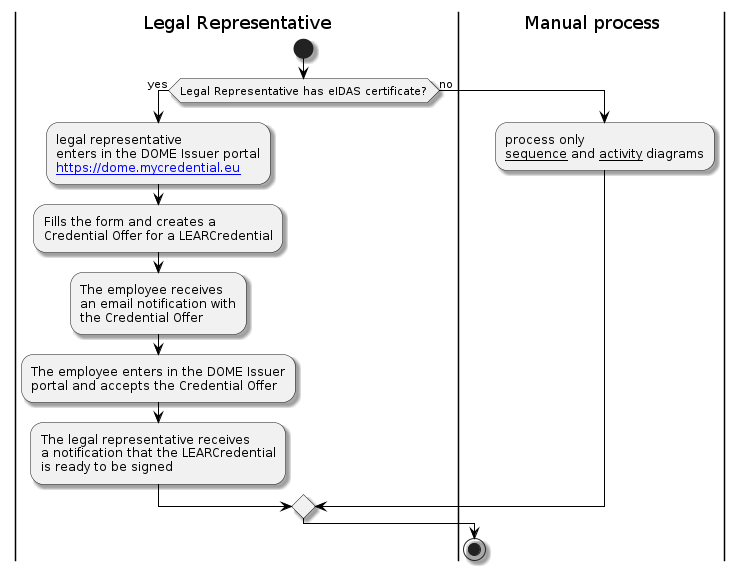

The diagram above was rendered by PlantUML. Its source (embedded in the PNG):
@startuml
skinparam shadowing true
skinparam ParticipantBorderColor black
skinparam arrowcolor black
skinparam SequenceLifeLineBorderColor black
skinparam SequenceLifeLineBackgroundColor PapayaWhip
|Legal Representative|

start
if (Legal Representative has eIDAS certificate?) then (yes)

    :legal representative
    enters in the DOME Issuer portal
    [[https://dome.mycredential.eu]];

    :Fills the form and creates a
    Credential Offer for a LEARCredential;

    :The employee receives
    an email notification with
    the Credential Offer;

    :The employee enters in the DOME Issuer
    portal and accepts the Credential Offer;

    :The legal representative receives
    a notification that the LEARCredential
    is ready to be signed;


else (no)

    |Manual process|
    :process only
    __sequence__ and __activity__ diagrams;

endif
stop
@enduml